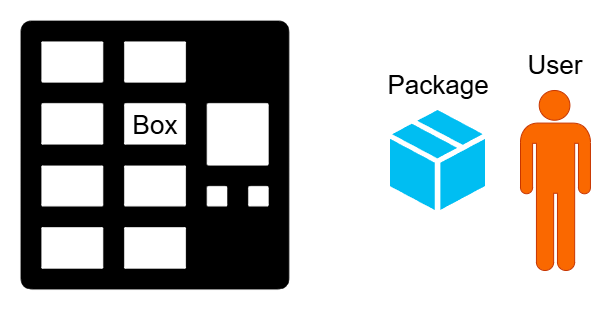

The diagram above was exported from draw.io. Its source (the exported page's mxGraphModel, read from the mxfile embedded in the PNG):
<mxGraphModel dx="927" dy="623" grid="1" gridSize="10" guides="1" tooltips="1" connect="1" arrows="1" fold="1" page="1" pageScale="1" pageWidth="1169" pageHeight="827" math="0" shadow="0">
  <root>
    <mxCell id="0" />
    <mxCell id="1" parent="0" />
    <mxCell id="45f4h-A1tBg4ustwUnLA-3" parent="1" style="shape=image;html=1;verticalAlign=top;verticalLabelPosition=bottom;labelBackgroundColor=#ffffff;imageAspect=0;aspect=fixed;image=https://icons.diagrams.net/assets/temaki/1/Vending_Lockers.svg;labelPerimeter=1;" value="" vertex="1">
      <mxGeometry height="310" width="310" x="120" y="70" as="geometry" />
    </mxCell>
    <mxCell id="45f4h-A1tBg4ustwUnLA-4" parent="1" style="shape=mxgraph.signs.people.man_1;html=1;pointerEvents=1;fillColor=#fa6800;strokeColor=#C73500;verticalLabelPosition=bottom;verticalAlign=top;align=center;labelPerimeter=1;fontColor=#000000;" value="" vertex="1">
      <mxGeometry height="180" width="70" x="640" y="160" as="geometry" />
    </mxCell>
    <mxCell id="45f4h-A1tBg4ustwUnLA-5" parent="1" style="verticalLabelPosition=bottom;html=1;verticalAlign=top;align=center;strokeColor=none;fillColor=#00BEF2;shape=mxgraph.azure.cloud_service_package_file;labelPerimeter=1;" value="" vertex="1">
      <mxGeometry height="100" width="95" x="510" y="180" as="geometry" />
    </mxCell>
    <mxCell id="45f4h-A1tBg4ustwUnLA-6" parent="1" style="text;html=1;whiteSpace=wrap;strokeColor=none;fillColor=none;align=center;verticalAlign=middle;rounded=0;" value="&lt;font style=&quot;font-size: 26px;&quot;&gt;Box&lt;/font&gt;" vertex="1">
      <mxGeometry height="30" width="60" x="245" y="180" as="geometry" />
    </mxCell>
    <mxCell id="45f4h-A1tBg4ustwUnLA-7" parent="1" style="text;html=1;whiteSpace=wrap;strokeColor=none;fillColor=none;align=center;verticalAlign=middle;rounded=0;" value="&lt;font style=&quot;font-size: 26px;&quot;&gt;Package&lt;/font&gt;" vertex="1">
      <mxGeometry height="30" width="60" x="527.5" y="140" as="geometry" />
    </mxCell>
    <mxCell id="45f4h-A1tBg4ustwUnLA-8" parent="1" style="text;html=1;whiteSpace=wrap;strokeColor=none;fillColor=none;align=center;verticalAlign=middle;rounded=0;" value="&lt;font style=&quot;font-size: 26px;&quot;&gt;User&lt;/font&gt;" vertex="1">
      <mxGeometry height="30" width="60" x="645" y="120" as="geometry" />
    </mxCell>
  </root>
</mxGraphModel>